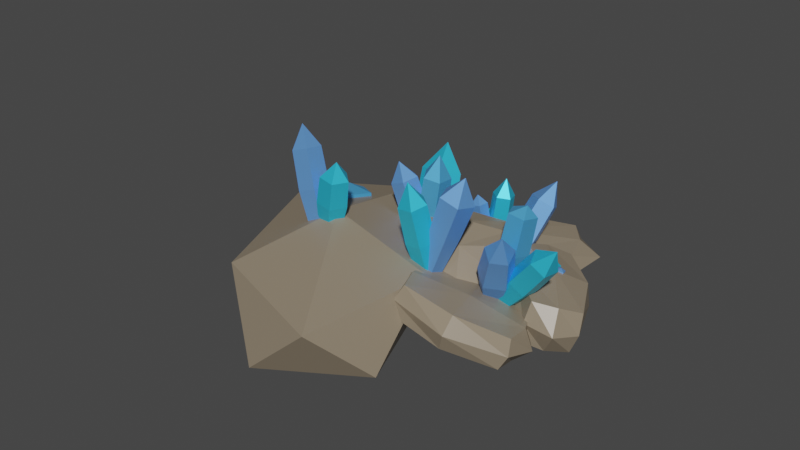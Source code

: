 # Source: CrystalRocks.blend  (saved by Blender 3.2.14; exported with 4.5.12 LTS)
import bpy
from mathutils import Matrix  # noqa: F401  (used for matrix-valued properties, if any)

bpy.ops.wm.read_factory_settings(use_empty=True)
scene = bpy.context.scene
scene.name = 'Scene'

# ---- collections
col_collection = bpy.data.collections.new('Collection'); scene.collection.children.link(col_collection)

# ---- materials (node trees are filled in below, after node groups)
mat_material = bpy.data.materials.new('Material')
mat_material.alpha_threshold = 0.0
mat_material.use_transparent_shadow = False
mat_material.line_color = (0.0, 0.0, 0.0, 1.0)
mat_crystal1 = bpy.data.materials.new('Crystal1')
mat_crystal1.use_transparent_shadow = False
mat_crystal3 = bpy.data.materials.new('Crystal3')
mat_crystal3.use_transparent_shadow = False
mat_crystal2 = bpy.data.materials.new('Crystal2')
mat_crystal2.use_transparent_shadow = False

# ---- material node trees
mat_material.use_nodes = True; mat_material.node_tree.nodes.clear()
_N = mat_material.node_tree.nodes; _L = mat_material.node_tree.links
n0 = _N.new('ShaderNodeOutputMaterial'); n0.name = 'Material Output'; n0.location = (300, 300)
n1 = _N.new('ShaderNodeBsdfPrincipled'); n1.name = 'Principled BSDF'; n1.location = (10, 300)
n1.distribution = 'GGX'
n1.subsurface_method = 'RANDOM_WALK_SKIN'
n1.inputs[0].default_value = (0.2812, 0.2269, 0.1599, 1.0)
n1.inputs[2].default_value = 0.4
n1.inputs[3].default_value = 1.45
n1.inputs[27].default_value = (0.0, 0.0, 0.0, 1.0)
n1.inputs[28].default_value = 1.0
_L.new(n1.outputs[0], n0.inputs[0])
n0.is_active_output = True
mat_crystal1.use_nodes = True; mat_crystal1.node_tree.nodes.clear()
_N = mat_crystal1.node_tree.nodes; _L = mat_crystal1.node_tree.links
n0 = _N.new('ShaderNodeBsdfPrincipled'); n0.name = 'Principled BSDF'; n0.location = (10, 300)
n0.distribution = 'GGX'
n0.subsurface_method = 'RANDOM_WALK_SKIN'
n0.inputs[0].default_value = (0.03205, 0.6749, 1.0, 1.0)
n0.inputs[1].default_value = 0.5
n0.inputs[3].default_value = 1.45
n0.inputs[13].default_value = 1.0
n0.inputs[27].default_value = (0.0, 0.0, 0.0, 1.0)
n0.inputs[28].default_value = 1.0
n1 = _N.new('ShaderNodeOutputMaterial'); n1.name = 'Material Output'; n1.location = (300, 300)
_L.new(n0.outputs[0], n1.inputs[0])
n1.is_active_output = True
mat_crystal3.use_nodes = True; mat_crystal3.node_tree.nodes.clear()
_N = mat_crystal3.node_tree.nodes; _L = mat_crystal3.node_tree.links
n0 = _N.new('ShaderNodeBsdfPrincipled'); n0.name = 'Principled BSDF'; n0.location = (10, 300)
n0.distribution = 'GGX'
n0.subsurface_method = 'RANDOM_WALK_SKIN'
n0.inputs[0].default_value = (0.1012, 0.5108, 1.0, 1.0)
n0.inputs[1].default_value = 0.5
n0.inputs[3].default_value = 1.45
n0.inputs[13].default_value = 1.0
n0.inputs[27].default_value = (0.0, 0.0, 0.0, 1.0)
n0.inputs[28].default_value = 1.0
n1 = _N.new('ShaderNodeOutputMaterial'); n1.name = 'Material Output'; n1.location = (300, 300)
_L.new(n0.outputs[0], n1.inputs[0])
n1.is_active_output = True
mat_crystal2.use_nodes = True; mat_crystal2.node_tree.nodes.clear()
_N = mat_crystal2.node_tree.nodes; _L = mat_crystal2.node_tree.links
n0 = _N.new('ShaderNodeBsdfPrincipled'); n0.name = 'Principled BSDF'; n0.location = (10, 300)
n0.distribution = 'GGX'
n0.subsurface_method = 'RANDOM_WALK_SKIN'
n0.inputs[0].default_value = (0.161, 0.4202, 1.0, 1.0)
n0.inputs[1].default_value = 0.5
n0.inputs[3].default_value = 1.45
n0.inputs[13].default_value = 1.0
n0.inputs[27].default_value = (0.0, 0.0, 0.0, 1.0)
n0.inputs[28].default_value = 1.0
n1 = _N.new('ShaderNodeOutputMaterial'); n1.name = 'Material Output'; n1.location = (300, 300)
_L.new(n0.outputs[0], n1.inputs[0])
n1.is_active_output = True

# ---- world
world_world = bpy.data.worlds.new('World'); scene.world = world_world
world_world.use_nodes = True; world_world.node_tree.nodes.clear()
_N = world_world.node_tree.nodes; _L = world_world.node_tree.links
n0 = _N.new('ShaderNodeOutputWorld'); n0.name = 'World Output'; n0.location = (300, 300)
n1 = _N.new('ShaderNodeBackground'); n1.name = 'Background'; n1.location = (10, 300)
n1.inputs[0].default_value = (0.05088, 0.05088, 0.05088, 1.0)
_L.new(n1.outputs[0], n0.inputs[0])
n0.is_active_output = True
world_world.color = (0.05088, 0.05088, 0.05088)
world_world.use_sun_shadow = False
world_world.sun_shadow_jitter_overblur = 0.0

# ---- meshes
me_icosphere = bpy.data.meshes.new('Icosphere')
me_icosphere.from_pydata([(0.0, 0.0, -0.6059), (0.7236, -0.5257, -0.4472), (-0.2764, -0.8506, -0.4472), (-0.8944, 0.0, -0.4472), (-0.2764, 0.8506, -0.4472), (0.7236, 0.5257, -0.4472), (0.2764, -0.8506, 0.4472), (-0.7236, -0.5257, 0.4472), (-0.7236, 0.5257, 0.4472), (0.2764, 0.8506, 0.4472), (0.8944, 0.0, 0.4472), (0.0, 0.0, 1.0)], [], [(0, 1, 2), (1, 0, 5), (0, 2, 3), (0, 3, 4), (0, 4, 5), (1, 5, 10), (2, 1, 6), (3, 2, 7), (4, 3, 8), (5, 4, 9), (1, 10, 6), (2, 6, 7), (3, 7, 8), (4, 8, 9), (5, 9, 10), (6, 10, 11), (7, 6, 11), (8, 7, 11), (9, 8, 11), (10, 9, 11)])
_uv = me_icosphere.uv_layers.new(name='UVMap')
_uv.uv.foreach_set('vector', [0.1818, 0.0, 0.2727, 0.1575, 0.09091, 0.1575, 0.2727, 0.1575, 0.3636, 0.0, 0.4545, 0.1575, 0.9091, 0.0, 1.0, 0.1575, 0.8182, 0.1575, 0.7273, 0.0, 0.8182, 0.1575, 0.6364, 0.1575, 0.5455, 0.0, 0.6364, 0.1575, 0.4545, 0.1575, 0.2727, 0.1575, 0.4545, 0.1575, 0.3636, 0.3149, 0.09091, 0.1575, 0.2727, 0.1575, 0.1818, 0.3149, 0.8182, 0.1575, 1.0, 0.1575, 0.9091, 0.3149, 0.6364, 0.1575, 0.8182, 0.1575, 0.7273, 0.3149, 0.4545, 0.1575, 0.6364, 0.1575, 0.5455, 0.3149, 0.2727, 0.1575, 0.3636, 0.3149, 0.1818, 0.3149, 0.09091, 0.1575, 0.1818, 0.3149, 0.0, 0.3149, 0.8182, 0.1575, 0.9091, 0.3149, 0.7273, 0.3149, 0.6364, 0.1575, 0.7273, 0.3149, 0.5455, 0.3149, 0.4545, 0.1575, 0.5455, 0.3149, 0.3636, 0.3149, 0.1818, 0.3149, 0.3636, 0.3149, 0.2727, 0.4724, 0.0, 0.3149, 0.1818, 0.3149, 0.09091, 0.4724, 0.7273, 0.3149, 0.9091, 0.3149, 0.8182, 0.4724, 0.5455, 0.3149, 0.7273, 0.3149, 0.6364, 0.4724, 0.3636, 0.3149, 0.5455, 0.3149, 0.4545, 0.4724])
me_icosphere.materials.append(mat_material)
me_icosphere.update()
me_cube_001 = bpy.data.meshes.new('Cube.001')
me_cube_001.from_pydata([(-0.7436, -0.7436, -0.7436), (-0.7436, -0.7436, 0.7436), (-0.7436, 0.7436, -0.7436), (-0.7436, 0.7436, 0.7436), (0.7436, -0.7436, -0.7436), (0.7436, -0.7436, 0.7436), (0.7436, 0.7436, -0.7436), (0.7436, 0.7436, 0.7436), (-0.8044, 0.0, -0.8044), (-0.8044, -0.8044, 2.331e-08), (-0.8044, 0.0, 0.8044), (-0.8044, 0.8044, 2.331e-08), (0.0, 1.06, -0.8044), (0.0, 1.06, 0.8044), (0.8044, 0.8044, 2.331e-08), (0.8044, 0.0, -0.8044), (0.8044, 0.0, 0.8044), (0.8044, -0.8044, 2.331e-08), (0.0, -1.06, -0.8044), (0.0, -1.06, 0.8044), (0.0, 0.0, 1.0), (0.0, 0.0, -1.0), (0.0, -1.318, 0.0), (1.0, 0.0, 0.0), (0.0, 1.318, 0.0), (-1.0, 0.0, 0.0)], [], [(25, 10, 3, 11), (24, 13, 7, 14), (23, 16, 5, 17), (22, 19, 1, 9), (21, 15, 4, 18), (20, 10, 1, 19), (16, 20, 19, 5), (7, 13, 20, 16), (13, 3, 10, 20), (8, 21, 18, 0), (2, 12, 21, 8), (12, 6, 15, 21), (18, 22, 9, 0), (4, 17, 22, 18), (17, 5, 19, 22), (15, 23, 17, 4), (6, 14, 23, 15), (14, 7, 16, 23), (12, 24, 14, 6), (2, 11, 24, 12), (11, 3, 13, 24), (8, 25, 11, 2), (0, 9, 25, 8), (9, 1, 10, 25)])
_uv = me_cube_001.uv_layers.new(name='UVMap')
_uv.uv.foreach_set('vector', [0.5, 0.125, 0.625, 0.125, 0.625, 0.25, 0.5, 0.25, 0.5, 0.375, 0.625, 0.375, 0.625, 0.5, 0.5, 0.5, 0.5, 0.625, 0.625, 0.625, 0.625, 0.75, 0.5, 0.75, 0.5, 0.875, 0.625, 0.875, 0.625, 1.0, 0.5, 1.0, 0.25, 0.625, 0.375, 0.625, 0.375, 0.75, 0.25, 0.75, 0.75, 0.625, 0.875, 0.625, 0.875, 0.75, 0.75, 0.75, 0.625, 0.625, 0.75, 0.625, 0.75, 0.75, 0.625, 0.75, 0.625, 0.5, 0.75, 0.5, 0.75, 0.625, 0.625, 0.625, 0.75, 0.5, 0.875, 0.5, 0.875, 0.625, 0.75, 0.625, 0.125, 0.625, 0.25, 0.625, 0.25, 0.75, 0.125, 0.75, 0.125, 0.5, 0.25, 0.5, 0.25, 0.625, 0.125, 0.625, 0.25, 0.5, 0.375, 0.5, 0.375, 0.625, 0.25, 0.625, 0.375, 0.875, 0.5, 0.875, 0.5, 1.0, 0.375, 1.0, 0.375, 0.75, 0.5, 0.75, 0.5, 0.875, 0.375, 0.875, 0.5, 0.75, 0.625, 0.75, 0.625, 0.875, 0.5, 0.875, 0.375, 0.625, 0.5, 0.625, 0.5, 0.75, 0.375, 0.75, 0.375, 0.5, 0.5, 0.5, 0.5, 0.625, 0.375, 0.625, 0.5, 0.5, 0.625, 0.5, 0.625, 0.625, 0.5, 0.625, 0.375, 0.375, 0.5, 0.375, 0.5, 0.5, 0.375, 0.5, 0.375, 0.25, 0.5, 0.25, 0.5, 0.375, 0.375, 0.375, 0.5, 0.25, 0.625, 0.25, 0.625, 0.375, 0.5, 0.375, 0.375, 0.125, 0.5, 0.125, 0.5, 0.25, 0.375, 0.25, 0.375, 0.0, 0.5, 0.0, 0.5, 0.125, 0.375, 0.125, 0.5, 0.0, 0.625, 0.0, 0.625, 0.125, 0.5, 0.125])
me_cube_001.materials.append(mat_material)
me_cube_001.update()
me_cube_002 = bpy.data.meshes.new('Cube.002')
me_cube_002.from_pydata([(-0.7436, -0.7436, -0.7436), (-0.6214, -0.6214, 0.7527), (-0.7436, 0.7436, -0.7436), (-0.6214, 0.6214, 0.7527), (0.7436, -0.7436, -0.7436), (0.6214, -0.6214, 0.7527), (0.7436, 0.7436, -0.7436), (0.6214, 0.6214, 0.7527), (-0.8044, 0.0, -0.8044), (-0.8044, -0.8044, 2.331e-08), (-0.6722, 0.0, 0.8036), (-0.8044, 0.8044, 2.331e-08), (0.0, 1.06, -0.8044), (-1.335e-08, 0.8859, 0.8036), (0.8044, 0.8044, 2.331e-08), (0.8044, 0.0, -0.8044), (0.6722, 0.0, 0.8036), (0.8044, -0.8044, 2.331e-08), (0.0, -1.06, -0.8044), (1.825e-08, -0.8859, 0.8036), (2.449e-09, 0.0, 0.967), (0.0, 0.0, -1.0), (0.0, -1.318, 0.0), (1.0, 0.0, 0.0), (0.0, 1.318, 0.0), (-1.0, 0.0, 0.0)], [], [(25, 10, 3, 11), (24, 13, 7, 14), (23, 16, 5, 17), (22, 19, 1, 9), (21, 15, 4, 18), (20, 10, 1, 19), (16, 20, 19, 5), (7, 13, 20, 16), (13, 3, 10, 20), (8, 21, 18, 0), (2, 12, 21, 8), (12, 6, 15, 21), (18, 22, 9, 0), (4, 17, 22, 18), (17, 5, 19, 22), (15, 23, 17, 4), (6, 14, 23, 15), (14, 7, 16, 23), (12, 24, 14, 6), (2, 11, 24, 12), (11, 3, 13, 24), (8, 25, 11, 2), (0, 9, 25, 8), (9, 1, 10, 25)])
_uv = me_cube_002.uv_layers.new(name='UVMap')
_uv.uv.foreach_set('vector', [0.5, 0.125, 0.625, 0.125, 0.625, 0.25, 0.5, 0.25, 0.5, 0.375, 0.625, 0.375, 0.625, 0.5, 0.5, 0.5, 0.5, 0.625, 0.625, 0.625, 0.625, 0.75, 0.5, 0.75, 0.5, 0.875, 0.625, 0.875, 0.625, 1.0, 0.5, 1.0, 0.25, 0.625, 0.375, 0.625, 0.375, 0.75, 0.25, 0.75, 0.75, 0.625, 0.875, 0.625, 0.875, 0.75, 0.75, 0.75, 0.625, 0.625, 0.75, 0.625, 0.75, 0.75, 0.625, 0.75, 0.625, 0.5, 0.75, 0.5, 0.75, 0.625, 0.625, 0.625, 0.75, 0.5, 0.875, 0.5, 0.875, 0.625, 0.75, 0.625, 0.125, 0.625, 0.25, 0.625, 0.25, 0.75, 0.125, 0.75, 0.125, 0.5, 0.25, 0.5, 0.25, 0.625, 0.125, 0.625, 0.25, 0.5, 0.375, 0.5, 0.375, 0.625, 0.25, 0.625, 0.375, 0.875, 0.5, 0.875, 0.5, 1.0, 0.375, 1.0, 0.375, 0.75, 0.5, 0.75, 0.5, 0.875, 0.375, 0.875, 0.5, 0.75, 0.625, 0.75, 0.625, 0.875, 0.5, 0.875, 0.375, 0.625, 0.5, 0.625, 0.5, 0.75, 0.375, 0.75, 0.375, 0.5, 0.5, 0.5, 0.5, 0.625, 0.375, 0.625, 0.5, 0.5, 0.625, 0.5, 0.625, 0.625, 0.5, 0.625, 0.375, 0.375, 0.5, 0.375, 0.5, 0.5, 0.375, 0.5, 0.375, 0.25, 0.5, 0.25, 0.5, 0.375, 0.375, 0.375, 0.5, 0.25, 0.625, 0.25, 0.625, 0.375, 0.5, 0.375, 0.375, 0.125, 0.5, 0.125, 0.5, 0.25, 0.375, 0.25, 0.375, 0.0, 0.5, 0.0, 0.5, 0.125, 0.375, 0.125, 0.5, 0.0, 0.625, 0.0, 0.625, 0.125, 0.5, 0.125])
me_cube_002.materials.append(mat_material)
me_cube_002.update()
me_cube_003 = bpy.data.meshes.new('Cube.003')
me_cube_003.from_pydata([(-0.7436, -0.7436, -0.7436), (-0.7436, -0.7436, 0.7436), (-0.7436, 0.7436, -0.7436), (-0.7436, 0.7436, 0.7436), (0.7436, -0.7436, -0.7436), (0.7436, -0.7436, 0.7436), (0.7436, 0.7436, -0.7436), (0.7436, 0.7436, 0.7436), (-0.8044, 0.0, -0.8044), (-0.8044, -0.8044, 2.331e-08), (-0.8044, 0.0, 0.8044), (-0.8044, 0.8044, 2.331e-08), (0.0, 1.06, -0.8044), (0.0, 1.06, 0.8044), (0.8044, 0.8044, 2.331e-08), (0.8044, 0.0, -0.8044), (0.8044, 0.0, 0.8044), (0.8044, -0.8044, 2.331e-08), (0.0, -1.06, -0.8044), (0.0, -1.06, 0.8044), (0.0, 0.0, 1.0), (0.0, 0.0, -1.0), (0.0, -1.318, 0.0), (1.0, 0.0, 0.0), (0.0, 1.318, 0.0), (-1.0, 0.0, 0.0)], [], [(25, 10, 3, 11), (24, 13, 7, 14), (23, 16, 5, 17), (22, 19, 1, 9), (21, 15, 4, 18), (20, 10, 1, 19), (16, 20, 19, 5), (7, 13, 20, 16), (13, 3, 10, 20), (8, 21, 18, 0), (2, 12, 21, 8), (12, 6, 15, 21), (18, 22, 9, 0), (4, 17, 22, 18), (17, 5, 19, 22), (15, 23, 17, 4), (6, 14, 23, 15), (14, 7, 16, 23), (12, 24, 14, 6), (2, 11, 24, 12), (11, 3, 13, 24), (8, 25, 11, 2), (0, 9, 25, 8), (9, 1, 10, 25)])
_uv = me_cube_003.uv_layers.new(name='UVMap')
_uv.uv.foreach_set('vector', [0.5, 0.125, 0.625, 0.125, 0.625, 0.25, 0.5, 0.25, 0.5, 0.375, 0.625, 0.375, 0.625, 0.5, 0.5, 0.5, 0.5, 0.625, 0.625, 0.625, 0.625, 0.75, 0.5, 0.75, 0.5, 0.875, 0.625, 0.875, 0.625, 1.0, 0.5, 1.0, 0.25, 0.625, 0.375, 0.625, 0.375, 0.75, 0.25, 0.75, 0.75, 0.625, 0.875, 0.625, 0.875, 0.75, 0.75, 0.75, 0.625, 0.625, 0.75, 0.625, 0.75, 0.75, 0.625, 0.75, 0.625, 0.5, 0.75, 0.5, 0.75, 0.625, 0.625, 0.625, 0.75, 0.5, 0.875, 0.5, 0.875, 0.625, 0.75, 0.625, 0.125, 0.625, 0.25, 0.625, 0.25, 0.75, 0.125, 0.75, 0.125, 0.5, 0.25, 0.5, 0.25, 0.625, 0.125, 0.625, 0.25, 0.5, 0.375, 0.5, 0.375, 0.625, 0.25, 0.625, 0.375, 0.875, 0.5, 0.875, 0.5, 1.0, 0.375, 1.0, 0.375, 0.75, 0.5, 0.75, 0.5, 0.875, 0.375, 0.875, 0.5, 0.75, 0.625, 0.75, 0.625, 0.875, 0.5, 0.875, 0.375, 0.625, 0.5, 0.625, 0.5, 0.75, 0.375, 0.75, 0.375, 0.5, 0.5, 0.5, 0.5, 0.625, 0.375, 0.625, 0.5, 0.5, 0.625, 0.5, 0.625, 0.625, 0.5, 0.625, 0.375, 0.375, 0.5, 0.375, 0.5, 0.5, 0.375, 0.5, 0.375, 0.25, 0.5, 0.25, 0.5, 0.375, 0.375, 0.375, 0.5, 0.25, 0.625, 0.25, 0.625, 0.375, 0.5, 0.375, 0.375, 0.125, 0.5, 0.125, 0.5, 0.25, 0.375, 0.25, 0.375, 0.0, 0.5, 0.0, 0.5, 0.125, 0.375, 0.125, 0.5, 0.0, 0.625, 0.0, 0.625, 0.125, 0.5, 0.125])
me_cube_003.materials.append(mat_material)
me_cube_003.update()
me_cube_005 = bpy.data.meshes.new('Cube.005')
me_cube_005.from_pydata([(-0.7436, -0.7436, -0.7436), (-0.7436, -0.7436, 0.7436), (-0.7436, 0.7436, -0.7436), (-0.7436, 0.7436, 0.7436), (0.7436, -0.7436, -0.7436), (0.7436, -0.7436, 0.7436), (0.7436, 0.7436, -0.7436), (0.7436, 0.7436, 0.7436), (-0.8044, 0.0, -0.8044), (-0.8044, -0.8044, 2.331e-08), (-0.8044, 0.0, 0.8044), (-0.8044, 0.8044, 2.331e-08), (0.0, 1.06, -0.8044), (0.0, 1.06, 0.8044), (0.8044, 0.8044, 2.331e-08), (0.8044, 0.0, -0.8044), (0.8044, 0.0, 0.8044), (0.8044, -0.8044, 2.331e-08), (0.0, -1.06, -0.8044), (0.0, -1.06, 0.8044), (0.0, 0.0, 1.0), (0.0, 0.0, -1.0), (0.0, -1.318, 0.0), (1.0, 0.0, 0.0), (0.0, 1.318, 0.0), (-1.0, 0.0, 0.0)], [], [(25, 10, 3, 11), (24, 13, 7, 14), (23, 16, 5, 17), (22, 19, 1, 9), (21, 15, 4, 18), (20, 10, 1, 19), (16, 20, 19, 5), (7, 13, 20, 16), (13, 3, 10, 20), (8, 21, 18, 0), (2, 12, 21, 8), (12, 6, 15, 21), (18, 22, 9, 0), (4, 17, 22, 18), (17, 5, 19, 22), (15, 23, 17, 4), (6, 14, 23, 15), (14, 7, 16, 23), (12, 24, 14, 6), (2, 11, 24, 12), (11, 3, 13, 24), (8, 25, 11, 2), (0, 9, 25, 8), (9, 1, 10, 25)])
_uv = me_cube_005.uv_layers.new(name='UVMap')
_uv.uv.foreach_set('vector', [0.5, 0.125, 0.625, 0.125, 0.625, 0.25, 0.5, 0.25, 0.5, 0.375, 0.625, 0.375, 0.625, 0.5, 0.5, 0.5, 0.5, 0.625, 0.625, 0.625, 0.625, 0.75, 0.5, 0.75, 0.5, 0.875, 0.625, 0.875, 0.625, 1.0, 0.5, 1.0, 0.25, 0.625, 0.375, 0.625, 0.375, 0.75, 0.25, 0.75, 0.75, 0.625, 0.875, 0.625, 0.875, 0.75, 0.75, 0.75, 0.625, 0.625, 0.75, 0.625, 0.75, 0.75, 0.625, 0.75, 0.625, 0.5, 0.75, 0.5, 0.75, 0.625, 0.625, 0.625, 0.75, 0.5, 0.875, 0.5, 0.875, 0.625, 0.75, 0.625, 0.125, 0.625, 0.25, 0.625, 0.25, 0.75, 0.125, 0.75, 0.125, 0.5, 0.25, 0.5, 0.25, 0.625, 0.125, 0.625, 0.25, 0.5, 0.375, 0.5, 0.375, 0.625, 0.25, 0.625, 0.375, 0.875, 0.5, 0.875, 0.5, 1.0, 0.375, 1.0, 0.375, 0.75, 0.5, 0.75, 0.5, 0.875, 0.375, 0.875, 0.5, 0.75, 0.625, 0.75, 0.625, 0.875, 0.5, 0.875, 0.375, 0.625, 0.5, 0.625, 0.5, 0.75, 0.375, 0.75, 0.375, 0.5, 0.5, 0.5, 0.5, 0.625, 0.375, 0.625, 0.5, 0.5, 0.625, 0.5, 0.625, 0.625, 0.5, 0.625, 0.375, 0.375, 0.5, 0.375, 0.5, 0.5, 0.375, 0.5, 0.375, 0.25, 0.5, 0.25, 0.5, 0.375, 0.375, 0.375, 0.5, 0.25, 0.625, 0.25, 0.625, 0.375, 0.5, 0.375, 0.375, 0.125, 0.5, 0.125, 0.5, 0.25, 0.375, 0.25, 0.375, 0.0, 0.5, 0.0, 0.5, 0.125, 0.375, 0.125, 0.5, 0.0, 0.625, 0.0, 0.625, 0.125, 0.5, 0.125])
me_cube_005.materials.append(mat_material)
me_cube_005.update()
me_cylinder = bpy.data.meshes.new('Cylinder')
me_cylinder.from_pydata([(0.0, 0.7746, -1.0), (-2.384e-08, 1.192e-08, 1.0), (0.7367, 0.2394, -1.0), (0.4553, -0.6267, -1.0), (-0.4553, -0.6267, -1.0), (-0.7367, 0.2394, -1.0), (0.0, 1.0, 0.5424), (0.9511, 0.309, 0.5424), (0.5878, -0.809, 0.5424), (-0.5878, -0.809, 0.5424), (-0.9511, 0.309, 0.5424), (1.012, 0.3288, -0.2288), (0.6254, -0.8608, -0.2288), (-0.6254, -0.8608, -0.2288), (-1.012, 0.3288, -0.2288), (0.0, 1.064, -0.2288)], [], [(6, 1, 7), (7, 1, 8), (8, 1, 9), (9, 1, 10), (10, 1, 6), (0, 2, 3, 4, 5), (14, 10, 6, 15), (13, 9, 10, 14), (12, 8, 9, 13), (11, 7, 8, 12), (15, 6, 7, 11), (0, 15, 11, 2), (2, 11, 12, 3), (3, 12, 13, 4), (4, 13, 14, 5), (5, 14, 15, 0)])
_uv = me_cylinder.uv_layers.new(name='UVMap')
_uv.uv.foreach_set('vector', [1.0, 0.75, 0.8, 1.0, 0.8, 0.75, 0.8, 0.75, 0.6, 1.0, 0.6, 0.75, 0.6, 0.75, 0.4, 1.0, 0.4, 0.75, 0.4, 0.75, 0.2, 1.0, 0.2, 0.75, 0.2, 0.75, 2.98e-08, 1.0, 2.98e-08, 0.75, 0.75, 0.49, 0.9783, 0.3242, 0.8911, 0.05584, 0.6089, 0.05584, 0.5217, 0.3242, 0.2, 0.625, 0.2, 0.75, 2.98e-08, 0.75, 2.98e-08, 0.625, 0.4, 0.625, 0.4, 0.75, 0.2, 0.75, 0.2, 0.625, 0.6, 0.625, 0.6, 0.75, 0.4, 0.75, 0.4, 0.625, 0.8, 0.625, 0.8, 0.75, 0.6, 0.75, 0.6, 0.625, 1.0, 0.625, 1.0, 0.75, 0.8, 0.75, 0.8, 0.625, 1.0, 0.5, 1.0, 0.625, 0.8, 0.625, 0.8, 0.5, 0.8, 0.5, 0.8, 0.625, 0.6, 0.625, 0.6, 0.5, 0.6, 0.5, 0.6, 0.625, 0.4, 0.625, 0.4, 0.5, 0.4, 0.5, 0.4, 0.625, 0.2, 0.625, 0.2, 0.5, 0.2, 0.5, 0.2, 0.625, 2.98e-08, 0.625, 2.98e-08, 0.5])
me_cylinder.materials.append(mat_crystal1)
me_cylinder.update()
me_cylinder_001 = bpy.data.meshes.new('Cylinder.001')
me_cylinder_001.from_pydata([(0.0, 0.7746, -1.0), (-2.384e-08, 1.192e-08, 1.0), (0.7367, 0.2394, -1.0), (0.4553, -0.6267, -1.0), (-0.4553, -0.6267, -1.0), (-0.7367, 0.2394, -1.0), (0.0, 1.0, 0.5424), (0.9511, 0.309, 0.5424), (0.5878, -0.809, 0.5424), (-0.5878, -0.809, 0.5424), (-0.9511, 0.309, 0.5424), (1.012, 0.3288, -0.2288), (0.6254, -0.8608, -0.2288), (-0.6254, -0.8608, -0.2288), (-1.012, 0.3288, -0.2288), (0.0, 1.064, -0.2288)], [], [(6, 1, 7), (7, 1, 8), (8, 1, 9), (9, 1, 10), (10, 1, 6), (0, 2, 3, 4, 5), (14, 10, 6, 15), (13, 9, 10, 14), (12, 8, 9, 13), (11, 7, 8, 12), (15, 6, 7, 11), (0, 15, 11, 2), (2, 11, 12, 3), (3, 12, 13, 4), (4, 13, 14, 5), (5, 14, 15, 0)])
_uv = me_cylinder_001.uv_layers.new(name='UVMap')
_uv.uv.foreach_set('vector', [1.0, 0.75, 0.8, 1.0, 0.8, 0.75, 0.8, 0.75, 0.6, 1.0, 0.6, 0.75, 0.6, 0.75, 0.4, 1.0, 0.4, 0.75, 0.4, 0.75, 0.2, 1.0, 0.2, 0.75, 0.2, 0.75, 2.98e-08, 1.0, 2.98e-08, 0.75, 0.75, 0.49, 0.9783, 0.3242, 0.8911, 0.05584, 0.6089, 0.05584, 0.5217, 0.3242, 0.2, 0.625, 0.2, 0.75, 2.98e-08, 0.75, 2.98e-08, 0.625, 0.4, 0.625, 0.4, 0.75, 0.2, 0.75, 0.2, 0.625, 0.6, 0.625, 0.6, 0.75, 0.4, 0.75, 0.4, 0.625, 0.8, 0.625, 0.8, 0.75, 0.6, 0.75, 0.6, 0.625, 1.0, 0.625, 1.0, 0.75, 0.8, 0.75, 0.8, 0.625, 1.0, 0.5, 1.0, 0.625, 0.8, 0.625, 0.8, 0.5, 0.8, 0.5, 0.8, 0.625, 0.6, 0.625, 0.6, 0.5, 0.6, 0.5, 0.6, 0.625, 0.4, 0.625, 0.4, 0.5, 0.4, 0.5, 0.4, 0.625, 0.2, 0.625, 0.2, 0.5, 0.2, 0.5, 0.2, 0.625, 2.98e-08, 0.625, 2.98e-08, 0.5])
me_cylinder_001.materials.append(mat_crystal3)
me_cylinder_001.update()
me_cylinder_002 = bpy.data.meshes.new('Cylinder.002')
me_cylinder_002.from_pydata([(0.0, 0.7746, -1.0), (-2.384e-08, 1.192e-08, 1.0), (0.7367, 0.2394, -1.0), (0.4553, -0.6267, -1.0), (-0.4553, -0.6267, -1.0), (-0.7367, 0.2394, -1.0), (0.0, 1.0, 0.5424), (0.9511, 0.309, 0.5424), (0.5878, -0.809, 0.5424), (-0.5878, -0.809, 0.5424), (-0.9511, 0.309, 0.5424), (1.012, 0.3288, -0.2288), (0.6254, -0.8608, -0.2288), (-0.6254, -0.8608, -0.2288), (-1.012, 0.3288, -0.2288), (0.0, 1.064, -0.2288)], [], [(6, 1, 7), (7, 1, 8), (8, 1, 9), (9, 1, 10), (10, 1, 6), (0, 2, 3, 4, 5), (14, 10, 6, 15), (13, 9, 10, 14), (12, 8, 9, 13), (11, 7, 8, 12), (15, 6, 7, 11), (0, 15, 11, 2), (2, 11, 12, 3), (3, 12, 13, 4), (4, 13, 14, 5), (5, 14, 15, 0)])
_uv = me_cylinder_002.uv_layers.new(name='UVMap')
_uv.uv.foreach_set('vector', [1.0, 0.75, 0.8, 1.0, 0.8, 0.75, 0.8, 0.75, 0.6, 1.0, 0.6, 0.75, 0.6, 0.75, 0.4, 1.0, 0.4, 0.75, 0.4, 0.75, 0.2, 1.0, 0.2, 0.75, 0.2, 0.75, 2.98e-08, 1.0, 2.98e-08, 0.75, 0.75, 0.49, 0.9783, 0.3242, 0.8911, 0.05584, 0.6089, 0.05584, 0.5217, 0.3242, 0.2, 0.625, 0.2, 0.75, 2.98e-08, 0.75, 2.98e-08, 0.625, 0.4, 0.625, 0.4, 0.75, 0.2, 0.75, 0.2, 0.625, 0.6, 0.625, 0.6, 0.75, 0.4, 0.75, 0.4, 0.625, 0.8, 0.625, 0.8, 0.75, 0.6, 0.75, 0.6, 0.625, 1.0, 0.625, 1.0, 0.75, 0.8, 0.75, 0.8, 0.625, 1.0, 0.5, 1.0, 0.625, 0.8, 0.625, 0.8, 0.5, 0.8, 0.5, 0.8, 0.625, 0.6, 0.625, 0.6, 0.5, 0.6, 0.5, 0.6, 0.625, 0.4, 0.625, 0.4, 0.5, 0.4, 0.5, 0.4, 0.625, 0.2, 0.625, 0.2, 0.5, 0.2, 0.5, 0.2, 0.625, 2.98e-08, 0.625, 2.98e-08, 0.5])
me_cylinder_002.materials.append(mat_crystal2)
me_cylinder_002.update()
me_cylinder_003 = bpy.data.meshes.new('Cylinder.003')
me_cylinder_003.from_pydata([(0.0, 0.7746, -1.0), (-2.384e-08, 1.192e-08, 1.0), (0.7367, 0.2394, -1.0), (0.4553, -0.6267, -1.0), (-0.4553, -0.6267, -1.0), (-0.7367, 0.2394, -1.0), (0.0, 1.0, 0.5424), (0.9511, 0.309, 0.5424), (0.5878, -0.809, 0.5424), (-0.5878, -0.809, 0.5424), (-0.9511, 0.309, 0.5424), (1.012, 0.3288, -0.2288), (0.6254, -0.8608, -0.2288), (-0.6254, -0.8608, -0.2288), (-1.012, 0.3288, -0.2288), (0.0, 1.064, -0.2288)], [], [(6, 1, 7), (7, 1, 8), (8, 1, 9), (9, 1, 10), (10, 1, 6), (0, 2, 3, 4, 5), (14, 10, 6, 15), (13, 9, 10, 14), (12, 8, 9, 13), (11, 7, 8, 12), (15, 6, 7, 11), (0, 15, 11, 2), (2, 11, 12, 3), (3, 12, 13, 4), (4, 13, 14, 5), (5, 14, 15, 0)])
_uv = me_cylinder_003.uv_layers.new(name='UVMap')
_uv.uv.foreach_set('vector', [1.0, 0.75, 0.8, 1.0, 0.8, 0.75, 0.8, 0.75, 0.6, 1.0, 0.6, 0.75, 0.6, 0.75, 0.4, 1.0, 0.4, 0.75, 0.4, 0.75, 0.2, 1.0, 0.2, 0.75, 0.2, 0.75, 2.98e-08, 1.0, 2.98e-08, 0.75, 0.75, 0.49, 0.9783, 0.3242, 0.8911, 0.05584, 0.6089, 0.05584, 0.5217, 0.3242, 0.2, 0.625, 0.2, 0.75, 2.98e-08, 0.75, 2.98e-08, 0.625, 0.4, 0.625, 0.4, 0.75, 0.2, 0.75, 0.2, 0.625, 0.6, 0.625, 0.6, 0.75, 0.4, 0.75, 0.4, 0.625, 0.8, 0.625, 0.8, 0.75, 0.6, 0.75, 0.6, 0.625, 1.0, 0.625, 1.0, 0.75, 0.8, 0.75, 0.8, 0.625, 1.0, 0.5, 1.0, 0.625, 0.8, 0.625, 0.8, 0.5, 0.8, 0.5, 0.8, 0.625, 0.6, 0.625, 0.6, 0.5, 0.6, 0.5, 0.6, 0.625, 0.4, 0.625, 0.4, 0.5, 0.4, 0.5, 0.4, 0.625, 0.2, 0.625, 0.2, 0.5, 0.2, 0.5, 0.2, 0.625, 2.98e-08, 0.625, 2.98e-08, 0.5])
me_cylinder_003.materials.append(mat_crystal1)
me_cylinder_003.update()
me_cylinder_004 = bpy.data.meshes.new('Cylinder.004')
me_cylinder_004.from_pydata([(0.0, 0.7746, -1.0), (-2.384e-08, 1.192e-08, 1.0), (0.7367, 0.2394, -1.0), (0.4553, -0.6267, -1.0), (-0.4553, -0.6267, -1.0), (-0.7367, 0.2394, -1.0), (1.056e-07, 1.213, 0.5424), (1.154, 0.3748, 0.5424), (0.7129, -0.9813, 0.5424), (-0.7129, -0.9813, 0.5424), (-1.154, 0.3748, 0.5424), (1.012, 0.3288, -0.2288), (0.6254, -0.8608, -0.2288), (-0.6254, -0.8608, -0.2288), (-1.012, 0.3288, -0.2288), (0.0, 1.064, -0.2288)], [], [(6, 1, 7), (7, 1, 8), (8, 1, 9), (9, 1, 10), (10, 1, 6), (0, 2, 3, 4, 5), (14, 10, 6, 15), (13, 9, 10, 14), (12, 8, 9, 13), (11, 7, 8, 12), (15, 6, 7, 11), (0, 15, 11, 2), (2, 11, 12, 3), (3, 12, 13, 4), (4, 13, 14, 5), (5, 14, 15, 0)])
_uv = me_cylinder_004.uv_layers.new(name='UVMap')
_uv.uv.foreach_set('vector', [1.0, 0.75, 0.8, 1.0, 0.8, 0.75, 0.8, 0.75, 0.6, 1.0, 0.6, 0.75, 0.6, 0.75, 0.4, 1.0, 0.4, 0.75, 0.4, 0.75, 0.2, 1.0, 0.2, 0.75, 0.2, 0.75, 2.98e-08, 1.0, 2.98e-08, 0.75, 0.75, 0.49, 0.9783, 0.3242, 0.8911, 0.05584, 0.6089, 0.05584, 0.5217, 0.3242, 0.2, 0.625, 0.2, 0.75, 2.98e-08, 0.75, 2.98e-08, 0.625, 0.4, 0.625, 0.4, 0.75, 0.2, 0.75, 0.2, 0.625, 0.6, 0.625, 0.6, 0.75, 0.4, 0.75, 0.4, 0.625, 0.8, 0.625, 0.8, 0.75, 0.6, 0.75, 0.6, 0.625, 1.0, 0.625, 1.0, 0.75, 0.8, 0.75, 0.8, 0.625, 1.0, 0.5, 1.0, 0.625, 0.8, 0.625, 0.8, 0.5, 0.8, 0.5, 0.8, 0.625, 0.6, 0.625, 0.6, 0.5, 0.6, 0.5, 0.6, 0.625, 0.4, 0.625, 0.4, 0.5, 0.4, 0.5, 0.4, 0.625, 0.2, 0.625, 0.2, 0.5, 0.2, 0.5, 0.2, 0.625, 2.98e-08, 0.625, 2.98e-08, 0.5])
me_cylinder_004.materials.append(mat_crystal2)
me_cylinder_004.update()
me_cylinder_005 = bpy.data.meshes.new('Cylinder.005')
me_cylinder_005.from_pydata([(0.0, 0.7746, -1.0), (-2.384e-08, 1.192e-08, 1.0), (0.7367, 0.2394, -1.0), (0.4553, -0.6267, -1.0), (-0.4553, -0.6267, -1.0), (-0.7367, 0.2394, -1.0), (0.0, 1.0, 0.5424), (0.9511, 0.309, 0.5424), (0.5878, -0.809, 0.5424), (-0.5878, -0.809, 0.5424), (-0.9511, 0.309, 0.5424), (1.176, 0.3821, -0.2288), (0.7268, -1.0, -0.2288), (-0.7268, -1.0, -0.2288), (-1.176, 0.3821, -0.2288), (4.66e-08, 1.237, -0.2288)], [], [(6, 1, 7), (7, 1, 8), (8, 1, 9), (9, 1, 10), (10, 1, 6), (0, 2, 3, 4, 5), (14, 10, 6, 15), (13, 9, 10, 14), (12, 8, 9, 13), (11, 7, 8, 12), (15, 6, 7, 11), (0, 15, 11, 2), (2, 11, 12, 3), (3, 12, 13, 4), (4, 13, 14, 5), (5, 14, 15, 0)])
_uv = me_cylinder_005.uv_layers.new(name='UVMap')
_uv.uv.foreach_set('vector', [1.0, 0.75, 0.8, 1.0, 0.8, 0.75, 0.8, 0.75, 0.6, 1.0, 0.6, 0.75, 0.6, 0.75, 0.4, 1.0, 0.4, 0.75, 0.4, 0.75, 0.2, 1.0, 0.2, 0.75, 0.2, 0.75, 2.98e-08, 1.0, 2.98e-08, 0.75, 0.75, 0.49, 0.9783, 0.3242, 0.8911, 0.05584, 0.6089, 0.05584, 0.5217, 0.3242, 0.2, 0.625, 0.2, 0.75, 2.98e-08, 0.75, 2.98e-08, 0.625, 0.4, 0.625, 0.4, 0.75, 0.2, 0.75, 0.2, 0.625, 0.6, 0.625, 0.6, 0.75, 0.4, 0.75, 0.4, 0.625, 0.8, 0.625, 0.8, 0.75, 0.6, 0.75, 0.6, 0.625, 1.0, 0.625, 1.0, 0.75, 0.8, 0.75, 0.8, 0.625, 1.0, 0.5, 1.0, 0.625, 0.8, 0.625, 0.8, 0.5, 0.8, 0.5, 0.8, 0.625, 0.6, 0.625, 0.6, 0.5, 0.6, 0.5, 0.6, 0.625, 0.4, 0.625, 0.4, 0.5, 0.4, 0.5, 0.4, 0.625, 0.2, 0.625, 0.2, 0.5, 0.2, 0.5, 0.2, 0.625, 2.98e-08, 0.625, 2.98e-08, 0.5])
me_cylinder_005.materials.append(mat_crystal2)
me_cylinder_005.update()
me_cylinder_006 = bpy.data.meshes.new('Cylinder.006')
me_cylinder_006.from_pydata([(0.0, 0.7746, -1.0), (-0.04709, 0.1727, 0.711), (0.7367, 0.2394, -1.0), (0.4553, -0.6267, -1.0), (-0.4553, -0.6267, -1.0), (-0.7367, 0.2394, -1.0), (0.0, 1.0, 0.5424), (0.9511, 0.309, 0.5424), (0.5878, -0.809, 0.5424), (-0.5878, -0.809, 0.5424), (-0.9511, 0.309, 0.5424), (1.012, 0.3288, -0.2288), (0.6254, -0.8608, -0.2288), (-0.6254, -0.8608, -0.2288), (-1.012, 0.3288, -0.2288), (0.0, 1.064, -0.2288)], [], [(6, 1, 7), (7, 1, 8), (8, 1, 9), (9, 1, 10), (10, 1, 6), (0, 2, 3, 4, 5), (14, 10, 6, 15), (13, 9, 10, 14), (12, 8, 9, 13), (11, 7, 8, 12), (15, 6, 7, 11), (0, 15, 11, 2), (2, 11, 12, 3), (3, 12, 13, 4), (4, 13, 14, 5), (5, 14, 15, 0)])
_uv = me_cylinder_006.uv_layers.new(name='UVMap')
_uv.uv.foreach_set('vector', [1.0, 0.75, 0.8, 1.0, 0.8, 0.75, 0.8, 0.75, 0.6, 1.0, 0.6, 0.75, 0.6, 0.75, 0.4, 1.0, 0.4, 0.75, 0.4, 0.75, 0.2, 1.0, 0.2, 0.75, 0.2, 0.75, 2.98e-08, 1.0, 2.98e-08, 0.75, 0.75, 0.49, 0.9783, 0.3242, 0.8911, 0.05584, 0.6089, 0.05584, 0.5217, 0.3242, 0.2, 0.625, 0.2, 0.75, 2.98e-08, 0.75, 2.98e-08, 0.625, 0.4, 0.625, 0.4, 0.75, 0.2, 0.75, 0.2, 0.625, 0.6, 0.625, 0.6, 0.75, 0.4, 0.75, 0.4, 0.625, 0.8, 0.625, 0.8, 0.75, 0.6, 0.75, 0.6, 0.625, 1.0, 0.625, 1.0, 0.75, 0.8, 0.75, 0.8, 0.625, 1.0, 0.5, 1.0, 0.625, 0.8, 0.625, 0.8, 0.5, 0.8, 0.5, 0.8, 0.625, 0.6, 0.625, 0.6, 0.5, 0.6, 0.5, 0.6, 0.625, 0.4, 0.625, 0.4, 0.5, 0.4, 0.5, 0.4, 0.625, 0.2, 0.625, 0.2, 0.5, 0.2, 0.5, 0.2, 0.625, 2.98e-08, 0.625, 2.98e-08, 0.5])
me_cylinder_006.materials.append(mat_crystal3)
me_cylinder_006.update()
me_cylinder_007 = bpy.data.meshes.new('Cylinder.007')
me_cylinder_007.from_pydata([(0.0, 0.7746, -1.0), (-2.384e-08, 1.192e-08, 1.0), (0.7367, 0.2394, -1.0), (0.4553, -0.6267, -1.0), (-0.4553, -0.6267, -1.0), (-0.7367, 0.2394, -1.0), (0.0, 1.0, 0.5424), (0.9511, 0.309, 0.5424), (0.5878, -0.809, 0.5424), (-0.5878, -0.809, 0.5424), (-0.9511, 0.309, 0.5424), (1.012, 0.3288, -0.2288), (0.6254, -0.8608, -0.2288), (-0.6254, -0.8608, -0.2288), (-1.012, 0.3288, -0.2288), (0.0, 1.064, -0.2288)], [], [(6, 1, 7), (7, 1, 8), (8, 1, 9), (9, 1, 10), (10, 1, 6), (0, 2, 3, 4, 5), (14, 10, 6, 15), (13, 9, 10, 14), (12, 8, 9, 13), (11, 7, 8, 12), (15, 6, 7, 11), (0, 15, 11, 2), (2, 11, 12, 3), (3, 12, 13, 4), (4, 13, 14, 5), (5, 14, 15, 0)])
_uv = me_cylinder_007.uv_layers.new(name='UVMap')
_uv.uv.foreach_set('vector', [1.0, 0.75, 0.8, 1.0, 0.8, 0.75, 0.8, 0.75, 0.6, 1.0, 0.6, 0.75, 0.6, 0.75, 0.4, 1.0, 0.4, 0.75, 0.4, 0.75, 0.2, 1.0, 0.2, 0.75, 0.2, 0.75, 2.98e-08, 1.0, 2.98e-08, 0.75, 0.75, 0.49, 0.9783, 0.3242, 0.8911, 0.05584, 0.6089, 0.05584, 0.5217, 0.3242, 0.2, 0.625, 0.2, 0.75, 2.98e-08, 0.75, 2.98e-08, 0.625, 0.4, 0.625, 0.4, 0.75, 0.2, 0.75, 0.2, 0.625, 0.6, 0.625, 0.6, 0.75, 0.4, 0.75, 0.4, 0.625, 0.8, 0.625, 0.8, 0.75, 0.6, 0.75, 0.6, 0.625, 1.0, 0.625, 1.0, 0.75, 0.8, 0.75, 0.8, 0.625, 1.0, 0.5, 1.0, 0.625, 0.8, 0.625, 0.8, 0.5, 0.8, 0.5, 0.8, 0.625, 0.6, 0.625, 0.6, 0.5, 0.6, 0.5, 0.6, 0.625, 0.4, 0.625, 0.4, 0.5, 0.4, 0.5, 0.4, 0.625, 0.2, 0.625, 0.2, 0.5, 0.2, 0.5, 0.2, 0.625, 2.98e-08, 0.625, 2.98e-08, 0.5])
me_cylinder_007.materials.append(mat_crystal1)
me_cylinder_007.update()
me_cylinder_008 = bpy.data.meshes.new('Cylinder.008')
me_cylinder_008.from_pydata([(0.0, 0.7746, -1.0), (-2.384e-08, 1.192e-08, 1.0), (0.7367, 0.2394, -1.0), (0.4553, -0.6267, -1.0), (-0.4553, -0.6267, -1.0), (-0.7367, 0.2394, -1.0), (0.0, 1.0, 0.5424), (0.9511, 0.309, 0.5424), (0.5878, -0.809, 0.5424), (-0.5878, -0.809, 0.5424), (-0.9511, 0.309, 0.5424), (1.012, 0.3288, -0.2288), (0.6254, -0.8608, -0.2288), (-0.6254, -0.8608, -0.2288), (-1.012, 0.3288, -0.2288), (0.0, 1.064, -0.2288)], [], [(6, 1, 7), (7, 1, 8), (8, 1, 9), (9, 1, 10), (10, 1, 6), (0, 2, 3, 4, 5), (14, 10, 6, 15), (13, 9, 10, 14), (12, 8, 9, 13), (11, 7, 8, 12), (15, 6, 7, 11), (0, 15, 11, 2), (2, 11, 12, 3), (3, 12, 13, 4), (4, 13, 14, 5), (5, 14, 15, 0)])
_uv = me_cylinder_008.uv_layers.new(name='UVMap')
_uv.uv.foreach_set('vector', [1.0, 0.75, 0.8, 1.0, 0.8, 0.75, 0.8, 0.75, 0.6, 1.0, 0.6, 0.75, 0.6, 0.75, 0.4, 1.0, 0.4, 0.75, 0.4, 0.75, 0.2, 1.0, 0.2, 0.75, 0.2, 0.75, 2.98e-08, 1.0, 2.98e-08, 0.75, 0.75, 0.49, 0.9783, 0.3242, 0.8911, 0.05584, 0.6089, 0.05584, 0.5217, 0.3242, 0.2, 0.625, 0.2, 0.75, 2.98e-08, 0.75, 2.98e-08, 0.625, 0.4, 0.625, 0.4, 0.75, 0.2, 0.75, 0.2, 0.625, 0.6, 0.625, 0.6, 0.75, 0.4, 0.75, 0.4, 0.625, 0.8, 0.625, 0.8, 0.75, 0.6, 0.75, 0.6, 0.625, 1.0, 0.625, 1.0, 0.75, 0.8, 0.75, 0.8, 0.625, 1.0, 0.5, 1.0, 0.625, 0.8, 0.625, 0.8, 0.5, 0.8, 0.5, 0.8, 0.625, 0.6, 0.625, 0.6, 0.5, 0.6, 0.5, 0.6, 0.625, 0.4, 0.625, 0.4, 0.5, 0.4, 0.5, 0.4, 0.625, 0.2, 0.625, 0.2, 0.5, 0.2, 0.5, 0.2, 0.625, 2.98e-08, 0.625, 2.98e-08, 0.5])
me_cylinder_008.materials.append(mat_crystal2)
me_cylinder_008.update()
me_cylinder_009 = bpy.data.meshes.new('Cylinder.009')
me_cylinder_009.from_pydata([(0.0, 0.7746, -1.0), (-2.384e-08, 1.192e-08, 1.0), (0.7367, 0.2394, -1.0), (0.4553, -0.6267, -1.0), (-0.4553, -0.6267, -1.0), (-0.7367, 0.2394, -1.0), (0.0, 1.0, 0.5424), (0.9511, 0.309, 0.5424), (0.5878, -0.809, 0.5424), (-0.5878, -0.809, 0.5424), (-0.9511, 0.309, 0.5424), (1.012, 0.3288, -0.2288), (0.6254, -0.8608, -0.2288), (-0.6254, -0.8608, -0.2288), (-1.012, 0.3288, -0.2288), (0.0, 1.064, -0.2288)], [], [(6, 1, 7), (7, 1, 8), (8, 1, 9), (9, 1, 10), (10, 1, 6), (0, 2, 3, 4, 5), (14, 10, 6, 15), (13, 9, 10, 14), (12, 8, 9, 13), (11, 7, 8, 12), (15, 6, 7, 11), (0, 15, 11, 2), (2, 11, 12, 3), (3, 12, 13, 4), (4, 13, 14, 5), (5, 14, 15, 0)])
_uv = me_cylinder_009.uv_layers.new(name='UVMap')
_uv.uv.foreach_set('vector', [1.0, 0.75, 0.8, 1.0, 0.8, 0.75, 0.8, 0.75, 0.6, 1.0, 0.6, 0.75, 0.6, 0.75, 0.4, 1.0, 0.4, 0.75, 0.4, 0.75, 0.2, 1.0, 0.2, 0.75, 0.2, 0.75, 2.98e-08, 1.0, 2.98e-08, 0.75, 0.75, 0.49, 0.9783, 0.3242, 0.8911, 0.05584, 0.6089, 0.05584, 0.5217, 0.3242, 0.2, 0.625, 0.2, 0.75, 2.98e-08, 0.75, 2.98e-08, 0.625, 0.4, 0.625, 0.4, 0.75, 0.2, 0.75, 0.2, 0.625, 0.6, 0.625, 0.6, 0.75, 0.4, 0.75, 0.4, 0.625, 0.8, 0.625, 0.8, 0.75, 0.6, 0.75, 0.6, 0.625, 1.0, 0.625, 1.0, 0.75, 0.8, 0.75, 0.8, 0.625, 1.0, 0.5, 1.0, 0.625, 0.8, 0.625, 0.8, 0.5, 0.8, 0.5, 0.8, 0.625, 0.6, 0.625, 0.6, 0.5, 0.6, 0.5, 0.6, 0.625, 0.4, 0.625, 0.4, 0.5, 0.4, 0.5, 0.4, 0.625, 0.2, 0.625, 0.2, 0.5, 0.2, 0.5, 0.2, 0.625, 2.98e-08, 0.625, 2.98e-08, 0.5])
me_cylinder_009.materials.append(mat_crystal1)
me_cylinder_009.update()
me_cylinder_010 = bpy.data.meshes.new('Cylinder.010')
me_cylinder_010.from_pydata([(0.0, 0.7746, -1.0), (-2.384e-08, 1.192e-08, 1.0), (0.7367, 0.2394, -1.0), (0.4553, -0.6267, -1.0), (-0.4553, -0.6267, -1.0), (-0.7367, 0.2394, -1.0), (0.0, 1.0, 0.5424), (0.9511, 0.309, 0.5424), (0.5878, -0.809, 0.5424), (-0.5878, -0.809, 0.5424), (-0.9511, 0.309, 0.5424), (1.012, 0.3288, -0.2288), (0.6254, -0.8608, -0.2288), (-0.6254, -0.8608, -0.2288), (-1.012, 0.3288, -0.2288), (0.0, 1.064, -0.2288)], [], [(6, 1, 7), (7, 1, 8), (8, 1, 9), (9, 1, 10), (10, 1, 6), (0, 2, 3, 4, 5), (14, 10, 6, 15), (13, 9, 10, 14), (12, 8, 9, 13), (11, 7, 8, 12), (15, 6, 7, 11), (0, 15, 11, 2), (2, 11, 12, 3), (3, 12, 13, 4), (4, 13, 14, 5), (5, 14, 15, 0)])
_uv = me_cylinder_010.uv_layers.new(name='UVMap')
_uv.uv.foreach_set('vector', [1.0, 0.75, 0.8, 1.0, 0.8, 0.75, 0.8, 0.75, 0.6, 1.0, 0.6, 0.75, 0.6, 0.75, 0.4, 1.0, 0.4, 0.75, 0.4, 0.75, 0.2, 1.0, 0.2, 0.75, 0.2, 0.75, 2.98e-08, 1.0, 2.98e-08, 0.75, 0.75, 0.49, 0.9783, 0.3242, 0.8911, 0.05584, 0.6089, 0.05584, 0.5217, 0.3242, 0.2, 0.625, 0.2, 0.75, 2.98e-08, 0.75, 2.98e-08, 0.625, 0.4, 0.625, 0.4, 0.75, 0.2, 0.75, 0.2, 0.625, 0.6, 0.625, 0.6, 0.75, 0.4, 0.75, 0.4, 0.625, 0.8, 0.625, 0.8, 0.75, 0.6, 0.75, 0.6, 0.625, 1.0, 0.625, 1.0, 0.75, 0.8, 0.75, 0.8, 0.625, 1.0, 0.5, 1.0, 0.625, 0.8, 0.625, 0.8, 0.5, 0.8, 0.5, 0.8, 0.625, 0.6, 0.625, 0.6, 0.5, 0.6, 0.5, 0.6, 0.625, 0.4, 0.625, 0.4, 0.5, 0.4, 0.5, 0.4, 0.625, 0.2, 0.625, 0.2, 0.5, 0.2, 0.5, 0.2, 0.625, 2.98e-08, 0.625, 2.98e-08, 0.5])
me_cylinder_010.materials.append(mat_crystal2)
me_cylinder_010.update()
me_cylinder_011 = bpy.data.meshes.new('Cylinder.011')
me_cylinder_011.from_pydata([(0.0, 0.7746, -1.0), (-2.384e-08, 1.192e-08, 1.0), (0.7367, 0.2394, -1.0), (0.4553, -0.6267, -1.0), (-0.4553, -0.6267, -1.0), (-0.7367, 0.2394, -1.0), (0.0, 1.0, 0.5424), (0.9511, 0.309, 0.5424), (0.5878, -0.809, 0.5424), (-0.5878, -0.809, 0.5424), (-0.9511, 0.309, 0.5424), (1.012, 0.3288, -0.2288), (0.6254, -0.8608, -0.2288), (-0.6254, -0.8608, -0.2288), (-1.012, 0.3288, -0.2288), (0.0, 1.064, -0.2288)], [], [(6, 1, 7), (7, 1, 8), (8, 1, 9), (9, 1, 10), (10, 1, 6), (0, 2, 3, 4, 5), (14, 10, 6, 15), (13, 9, 10, 14), (12, 8, 9, 13), (11, 7, 8, 12), (15, 6, 7, 11), (0, 15, 11, 2), (2, 11, 12, 3), (3, 12, 13, 4), (4, 13, 14, 5), (5, 14, 15, 0)])
_uv = me_cylinder_011.uv_layers.new(name='UVMap')
_uv.uv.foreach_set('vector', [1.0, 0.75, 0.8, 1.0, 0.8, 0.75, 0.8, 0.75, 0.6, 1.0, 0.6, 0.75, 0.6, 0.75, 0.4, 1.0, 0.4, 0.75, 0.4, 0.75, 0.2, 1.0, 0.2, 0.75, 0.2, 0.75, 2.98e-08, 1.0, 2.98e-08, 0.75, 0.75, 0.49, 0.9783, 0.3242, 0.8911, 0.05584, 0.6089, 0.05584, 0.5217, 0.3242, 0.2, 0.625, 0.2, 0.75, 2.98e-08, 0.75, 2.98e-08, 0.625, 0.4, 0.625, 0.4, 0.75, 0.2, 0.75, 0.2, 0.625, 0.6, 0.625, 0.6, 0.75, 0.4, 0.75, 0.4, 0.625, 0.8, 0.625, 0.8, 0.75, 0.6, 0.75, 0.6, 0.625, 1.0, 0.625, 1.0, 0.75, 0.8, 0.75, 0.8, 0.625, 1.0, 0.5, 1.0, 0.625, 0.8, 0.625, 0.8, 0.5, 0.8, 0.5, 0.8, 0.625, 0.6, 0.625, 0.6, 0.5, 0.6, 0.5, 0.6, 0.625, 0.4, 0.625, 0.4, 0.5, 0.4, 0.5, 0.4, 0.625, 0.2, 0.625, 0.2, 0.5, 0.2, 0.5, 0.2, 0.625, 2.98e-08, 0.625, 2.98e-08, 0.5])
me_cylinder_011.materials.append(mat_crystal3)
me_cylinder_011.update()
me_cylinder_012 = bpy.data.meshes.new('Cylinder.012')
me_cylinder_012.from_pydata([(0.0, 0.7746, -1.0), (-2.384e-08, 1.192e-08, 1.0), (0.7367, 0.2394, -1.0), (0.4553, -0.6267, -1.0), (-0.4553, -0.6267, -1.0), (-0.7367, 0.2394, -1.0), (0.0, 1.0, 0.5424), (0.9511, 0.309, 0.5424), (0.5878, -0.809, 0.5424), (-0.5878, -0.809, 0.5424), (-0.9511, 0.309, 0.5424), (1.012, 0.3288, -0.2288), (0.6254, -0.8608, -0.2288), (-0.6254, -0.8608, -0.2288), (-1.012, 0.3288, -0.2288), (0.0, 1.064, -0.2288)], [], [(6, 1, 7), (7, 1, 8), (8, 1, 9), (9, 1, 10), (10, 1, 6), (0, 2, 3, 4, 5), (14, 10, 6, 15), (13, 9, 10, 14), (12, 8, 9, 13), (11, 7, 8, 12), (15, 6, 7, 11), (0, 15, 11, 2), (2, 11, 12, 3), (3, 12, 13, 4), (4, 13, 14, 5), (5, 14, 15, 0)])
_uv = me_cylinder_012.uv_layers.new(name='UVMap')
_uv.uv.foreach_set('vector', [1.0, 0.75, 0.8, 1.0, 0.8, 0.75, 0.8, 0.75, 0.6, 1.0, 0.6, 0.75, 0.6, 0.75, 0.4, 1.0, 0.4, 0.75, 0.4, 0.75, 0.2, 1.0, 0.2, 0.75, 0.2, 0.75, 2.98e-08, 1.0, 2.98e-08, 0.75, 0.75, 0.49, 0.9783, 0.3242, 0.8911, 0.05584, 0.6089, 0.05584, 0.5217, 0.3242, 0.2, 0.625, 0.2, 0.75, 2.98e-08, 0.75, 2.98e-08, 0.625, 0.4, 0.625, 0.4, 0.75, 0.2, 0.75, 0.2, 0.625, 0.6, 0.625, 0.6, 0.75, 0.4, 0.75, 0.4, 0.625, 0.8, 0.625, 0.8, 0.75, 0.6, 0.75, 0.6, 0.625, 1.0, 0.625, 1.0, 0.75, 0.8, 0.75, 0.8, 0.625, 1.0, 0.5, 1.0, 0.625, 0.8, 0.625, 0.8, 0.5, 0.8, 0.5, 0.8, 0.625, 0.6, 0.625, 0.6, 0.5, 0.6, 0.5, 0.6, 0.625, 0.4, 0.625, 0.4, 0.5, 0.4, 0.5, 0.4, 0.625, 0.2, 0.625, 0.2, 0.5, 0.2, 0.5, 0.2, 0.625, 2.98e-08, 0.625, 2.98e-08, 0.5])
me_cylinder_012.materials.append(mat_crystal1)
me_cylinder_012.update()
me_cylinder_013 = bpy.data.meshes.new('Cylinder.013')
me_cylinder_013.from_pydata([(0.0, 0.7746, -1.0), (-2.384e-08, 1.192e-08, 1.0), (0.7367, 0.2394, -1.0), (0.4553, -0.6267, -1.0), (-0.4553, -0.6267, -1.0), (-0.7367, 0.2394, -1.0), (0.0, 1.0, 0.5424), (0.9511, 0.309, 0.5424), (0.5878, -0.809, 0.5424), (-0.5878, -0.809, 0.5424), (-0.9511, 0.309, 0.5424), (1.012, 0.3288, -0.2288), (0.6254, -0.8608, -0.2288), (-0.6254, -0.8608, -0.2288), (-1.012, 0.3288, -0.2288), (0.0, 1.064, -0.2288)], [], [(6, 1, 7), (7, 1, 8), (8, 1, 9), (9, 1, 10), (10, 1, 6), (0, 2, 3, 4, 5), (14, 10, 6, 15), (13, 9, 10, 14), (12, 8, 9, 13), (11, 7, 8, 12), (15, 6, 7, 11), (0, 15, 11, 2), (2, 11, 12, 3), (3, 12, 13, 4), (4, 13, 14, 5), (5, 14, 15, 0)])
_uv = me_cylinder_013.uv_layers.new(name='UVMap')
_uv.uv.foreach_set('vector', [1.0, 0.75, 0.8, 1.0, 0.8, 0.75, 0.8, 0.75, 0.6, 1.0, 0.6, 0.75, 0.6, 0.75, 0.4, 1.0, 0.4, 0.75, 0.4, 0.75, 0.2, 1.0, 0.2, 0.75, 0.2, 0.75, 2.98e-08, 1.0, 2.98e-08, 0.75, 0.75, 0.49, 0.9783, 0.3242, 0.8911, 0.05584, 0.6089, 0.05584, 0.5217, 0.3242, 0.2, 0.625, 0.2, 0.75, 2.98e-08, 0.75, 2.98e-08, 0.625, 0.4, 0.625, 0.4, 0.75, 0.2, 0.75, 0.2, 0.625, 0.6, 0.625, 0.6, 0.75, 0.4, 0.75, 0.4, 0.625, 0.8, 0.625, 0.8, 0.75, 0.6, 0.75, 0.6, 0.625, 1.0, 0.625, 1.0, 0.75, 0.8, 0.75, 0.8, 0.625, 1.0, 0.5, 1.0, 0.625, 0.8, 0.625, 0.8, 0.5, 0.8, 0.5, 0.8, 0.625, 0.6, 0.625, 0.6, 0.5, 0.6, 0.5, 0.6, 0.625, 0.4, 0.625, 0.4, 0.5, 0.4, 0.5, 0.4, 0.625, 0.2, 0.625, 0.2, 0.5, 0.2, 0.5, 0.2, 0.625, 2.98e-08, 0.625, 2.98e-08, 0.5])
me_cylinder_013.materials.append(mat_crystal2)
me_cylinder_013.update()
me_cylinder_014 = bpy.data.meshes.new('Cylinder.014')
me_cylinder_014.from_pydata([(0.0, 0.7746, -1.0), (-2.384e-08, 1.192e-08, 1.0), (0.7367, 0.2394, -1.0), (0.4553, -0.6267, -1.0), (-0.4553, -0.6267, -1.0), (-0.7367, 0.2394, -1.0), (0.0, 1.0, 0.5424), (0.9511, 0.309, 0.5424), (0.5878, -0.809, 0.5424), (-0.5878, -0.809, 0.5424), (-0.9511, 0.309, 0.5424), (1.012, 0.3288, -0.2288), (0.6254, -0.8608, -0.2288), (-0.6254, -0.8608, -0.2288), (-1.012, 0.3288, -0.2288), (0.0, 1.064, -0.2288)], [], [(6, 1, 7), (7, 1, 8), (8, 1, 9), (9, 1, 10), (10, 1, 6), (0, 2, 3, 4, 5), (14, 10, 6, 15), (13, 9, 10, 14), (12, 8, 9, 13), (11, 7, 8, 12), (15, 6, 7, 11), (0, 15, 11, 2), (2, 11, 12, 3), (3, 12, 13, 4), (4, 13, 14, 5), (5, 14, 15, 0)])
_uv = me_cylinder_014.uv_layers.new(name='UVMap')
_uv.uv.foreach_set('vector', [1.0, 0.75, 0.8, 1.0, 0.8, 0.75, 0.8, 0.75, 0.6, 1.0, 0.6, 0.75, 0.6, 0.75, 0.4, 1.0, 0.4, 0.75, 0.4, 0.75, 0.2, 1.0, 0.2, 0.75, 0.2, 0.75, 2.98e-08, 1.0, 2.98e-08, 0.75, 0.75, 0.49, 0.9783, 0.3242, 0.8911, 0.05584, 0.6089, 0.05584, 0.5217, 0.3242, 0.2, 0.625, 0.2, 0.75, 2.98e-08, 0.75, 2.98e-08, 0.625, 0.4, 0.625, 0.4, 0.75, 0.2, 0.75, 0.2, 0.625, 0.6, 0.625, 0.6, 0.75, 0.4, 0.75, 0.4, 0.625, 0.8, 0.625, 0.8, 0.75, 0.6, 0.75, 0.6, 0.625, 1.0, 0.625, 1.0, 0.75, 0.8, 0.75, 0.8, 0.625, 1.0, 0.5, 1.0, 0.625, 0.8, 0.625, 0.8, 0.5, 0.8, 0.5, 0.8, 0.625, 0.6, 0.625, 0.6, 0.5, 0.6, 0.5, 0.6, 0.625, 0.4, 0.625, 0.4, 0.5, 0.4, 0.5, 0.4, 0.625, 0.2, 0.625, 0.2, 0.5, 0.2, 0.5, 0.2, 0.625, 2.98e-08, 0.625, 2.98e-08, 0.5])
me_cylinder_014.materials.append(mat_crystal1)
me_cylinder_014.update()
me_cylinder_015 = bpy.data.meshes.new('Cylinder.015')
me_cylinder_015.from_pydata([(0.0, 0.7746, -1.0), (-2.384e-08, 1.192e-08, 1.0), (0.7367, 0.2394, -1.0), (0.4553, -0.6267, -1.0), (-0.4553, -0.6267, -1.0), (-0.7367, 0.2394, -1.0), (0.0, 1.0, 0.5424), (0.9511, 0.309, 0.5424), (0.5878, -0.809, 0.5424), (-0.5878, -0.809, 0.5424), (-0.9511, 0.309, 0.5424), (1.012, 0.3288, -0.2288), (0.6254, -0.8608, -0.2288), (-0.6254, -0.8608, -0.2288), (-1.012, 0.3288, -0.2288), (0.0, 1.064, -0.2288)], [], [(6, 1, 7), (7, 1, 8), (8, 1, 9), (9, 1, 10), (10, 1, 6), (0, 2, 3, 4, 5), (14, 10, 6, 15), (13, 9, 10, 14), (12, 8, 9, 13), (11, 7, 8, 12), (15, 6, 7, 11), (0, 15, 11, 2), (2, 11, 12, 3), (3, 12, 13, 4), (4, 13, 14, 5), (5, 14, 15, 0)])
_uv = me_cylinder_015.uv_layers.new(name='UVMap')
_uv.uv.foreach_set('vector', [1.0, 0.75, 0.8, 1.0, 0.8, 0.75, 0.8, 0.75, 0.6, 1.0, 0.6, 0.75, 0.6, 0.75, 0.4, 1.0, 0.4, 0.75, 0.4, 0.75, 0.2, 1.0, 0.2, 0.75, 0.2, 0.75, 2.98e-08, 1.0, 2.98e-08, 0.75, 0.75, 0.49, 0.9783, 0.3242, 0.8911, 0.05584, 0.6089, 0.05584, 0.5217, 0.3242, 0.2, 0.625, 0.2, 0.75, 2.98e-08, 0.75, 2.98e-08, 0.625, 0.4, 0.625, 0.4, 0.75, 0.2, 0.75, 0.2, 0.625, 0.6, 0.625, 0.6, 0.75, 0.4, 0.75, 0.4, 0.625, 0.8, 0.625, 0.8, 0.75, 0.6, 0.75, 0.6, 0.625, 1.0, 0.625, 1.0, 0.75, 0.8, 0.75, 0.8, 0.625, 1.0, 0.5, 1.0, 0.625, 0.8, 0.625, 0.8, 0.5, 0.8, 0.5, 0.8, 0.625, 0.6, 0.625, 0.6, 0.5, 0.6, 0.5, 0.6, 0.625, 0.4, 0.625, 0.4, 0.5, 0.4, 0.5, 0.4, 0.625, 0.2, 0.625, 0.2, 0.5, 0.2, 0.5, 0.2, 0.625, 2.98e-08, 0.625, 2.98e-08, 0.5])
me_cylinder_015.materials.append(mat_crystal2)
me_cylinder_015.update()
me_cylinder_016 = bpy.data.meshes.new('Cylinder.016')
me_cylinder_016.from_pydata([(0.0, 0.7746, -1.0), (-2.384e-08, 1.192e-08, 1.0), (0.7367, 0.2394, -1.0), (0.4553, -0.6267, -1.0), (-0.4553, -0.6267, -1.0), (-0.7367, 0.2394, -1.0), (0.0, 1.0, 0.5424), (0.9511, 0.309, 0.5424), (0.5878, -0.809, 0.5424), (-0.5878, -0.809, 0.5424), (-0.9511, 0.309, 0.5424), (1.012, 0.3288, -0.2288), (0.6254, -0.8608, -0.2288), (-0.6254, -0.8608, -0.2288), (-1.012, 0.3288, -0.2288), (0.0, 1.064, -0.2288)], [], [(6, 1, 7), (7, 1, 8), (8, 1, 9), (9, 1, 10), (10, 1, 6), (0, 2, 3, 4, 5), (14, 10, 6, 15), (13, 9, 10, 14), (12, 8, 9, 13), (11, 7, 8, 12), (15, 6, 7, 11), (0, 15, 11, 2), (2, 11, 12, 3), (3, 12, 13, 4), (4, 13, 14, 5), (5, 14, 15, 0)])
_uv = me_cylinder_016.uv_layers.new(name='UVMap')
_uv.uv.foreach_set('vector', [1.0, 0.75, 0.8, 1.0, 0.8, 0.75, 0.8, 0.75, 0.6, 1.0, 0.6, 0.75, 0.6, 0.75, 0.4, 1.0, 0.4, 0.75, 0.4, 0.75, 0.2, 1.0, 0.2, 0.75, 0.2, 0.75, 2.98e-08, 1.0, 2.98e-08, 0.75, 0.75, 0.49, 0.9783, 0.3242, 0.8911, 0.05584, 0.6089, 0.05584, 0.5217, 0.3242, 0.2, 0.625, 0.2, 0.75, 2.98e-08, 0.75, 2.98e-08, 0.625, 0.4, 0.625, 0.4, 0.75, 0.2, 0.75, 0.2, 0.625, 0.6, 0.625, 0.6, 0.75, 0.4, 0.75, 0.4, 0.625, 0.8, 0.625, 0.8, 0.75, 0.6, 0.75, 0.6, 0.625, 1.0, 0.625, 1.0, 0.75, 0.8, 0.75, 0.8, 0.625, 1.0, 0.5, 1.0, 0.625, 0.8, 0.625, 0.8, 0.5, 0.8, 0.5, 0.8, 0.625, 0.6, 0.625, 0.6, 0.5, 0.6, 0.5, 0.6, 0.625, 0.4, 0.625, 0.4, 0.5, 0.4, 0.5, 0.4, 0.625, 0.2, 0.625, 0.2, 0.5, 0.2, 0.5, 0.2, 0.625, 2.98e-08, 0.625, 2.98e-08, 0.5])
me_cylinder_016.materials.append(mat_crystal1)
me_cylinder_016.update()

# ---- objects
ob_icosphere = bpy.data.objects.new('Icosphere', me_icosphere)
ob_cube = bpy.data.objects.new('Cube', me_cube_001)
ob_cube_001 = bpy.data.objects.new('Cube.001', me_cube_002)
ob_cube_002 = bpy.data.objects.new('Cube.002', me_cube_003)
ob_cube_003 = bpy.data.objects.new('Cube.003', me_cube_005)
ob_cylinder = bpy.data.objects.new('Cylinder', me_cylinder)
ob_cylinder_001 = bpy.data.objects.new('Cylinder.001', me_cylinder_001)
ob_cylinder_002 = bpy.data.objects.new('Cylinder.002', me_cylinder_002)
ob_cylinder_003 = bpy.data.objects.new('Cylinder.003', me_cylinder_003)
ob_cylinder_004 = bpy.data.objects.new('Cylinder.004', me_cylinder_004)
ob_cylinder_005 = bpy.data.objects.new('Cylinder.005', me_cylinder_005)
ob_cylinder_006 = bpy.data.objects.new('Cylinder.006', me_cylinder_006)
ob_cylinder_007 = bpy.data.objects.new('Cylinder.007', me_cylinder_007)
ob_cylinder_008 = bpy.data.objects.new('Cylinder.008', me_cylinder_008)
ob_cylinder_009 = bpy.data.objects.new('Cylinder.009', me_cylinder_009)
ob_cylinder_010 = bpy.data.objects.new('Cylinder.010', me_cylinder_010)
ob_cylinder_011 = bpy.data.objects.new('Cylinder.011', me_cylinder_011)
ob_cylinder_012 = bpy.data.objects.new('Cylinder.012', me_cylinder_012)
ob_cylinder_013 = bpy.data.objects.new('Cylinder.013', me_cylinder_013)
ob_cylinder_014 = bpy.data.objects.new('Cylinder.014', me_cylinder_014)
ob_cylinder_015 = bpy.data.objects.new('Cylinder.015', me_cylinder_015)
ob_cylinder_016 = bpy.data.objects.new('Cylinder.016', me_cylinder_016)

# ---- transforms, parenting, visibility, modifiers, constraints
ob_icosphere.location = (-0.7482, -0.8598, 0.2961)
ob_icosphere.rotation_euler = (0.0, -0.0, -1.012)
ob_icosphere.scale = (1.735, 1.0, 0.5995)
ob_cube.location = (-0.08751, 0.6016, 0.1503)
ob_cube.rotation_euler = (0.0, -0.0, 0.4895)
ob_cube.scale = (1.024, 0.4283, 0.2033)
ob_cube_001.location = (0.1372, -0.1667, 0.3636)
ob_cube_001.rotation_euler = (0.0, -0.0, 0.4895)
ob_cube_001.scale = (0.5603, 0.3834, 0.4614)
ob_cube_002.location = (0.5943, -0.8093, 0.3107)
ob_cube_002.rotation_euler = (-0.18, 0.277, 0.2586)
ob_cube_002.scale = (0.6569, 0.375, 0.2033)
ob_cube_003.location = (0.8676, 0.05688, 0.2159)
ob_cube_003.rotation_euler = (-0.2403, -0.01042, -0.9156)
ob_cube_003.scale = (0.7103, 0.3027, 0.2661)
ob_cylinder.location = (-0.4097, 0.1331, 0.6967)
ob_cylinder.rotation_euler = (-0.3124, -0.1485, -0.2318)
ob_cylinder.scale = (0.1947, 0.1924, 0.5734)
ob_cylinder_001.location = (-0.3072, -0.06547, 0.828)
ob_cylinder_001.rotation_euler = (0.03146, 0.1438, 0.2355)
ob_cylinder_001.scale = (0.1344, 0.1344, 0.469)
ob_cylinder_002.location = (-0.5237, -0.1051, 0.7859)
ob_cylinder_002.rotation_euler = (0.09249, -0.3462, -0.0378)
ob_cylinder_002.scale = (0.1313, 0.1342, 0.3788)
ob_cylinder_003.location = (0.0493, -0.7112, 0.9027)
ob_cylinder_003.rotation_euler = (0.2002, -0.1048, -0.07881)
ob_cylinder_003.scale = (0.1344, 0.1344, 0.469)
ob_cylinder_004.location = (0.2616, -0.5904, 0.9783)
ob_cylinder_004.rotation_euler = (-0.3111, 0.004855, -1.198)
ob_cylinder_004.scale = (0.1344, 0.1344, 0.469)
ob_cylinder_005.location = (0.7441, -0.5433, 0.696)
ob_cylinder_005.rotation_euler = (0.08871, 0.5175, -0.6572)
ob_cylinder_005.scale = (0.1344, 0.1344, 0.469)
ob_cylinder_006.location = (0.6952, -0.2004, 0.818)
ob_cylinder_006.rotation_euler = (-0.1696, -0.04598, -1.205)
ob_cylinder_006.scale = (0.1344, 0.1344, 0.469)
ob_cylinder_007.location = (1.003, -0.4434, 0.6753)
ob_cylinder_007.rotation_euler = (-0.5779, 0.4013, -1.265)
ob_cylinder_007.scale = (0.1344, 0.1344, 0.469)
ob_cylinder_008.location = (-1.024, -0.8833, 1.149)
ob_cylinder_008.rotation_euler = (-0.1832, -0.304, 0.1953)
ob_cylinder_008.scale = (0.1344, 0.1344, 0.469)
ob_cylinder_009.location = (-0.7388, -0.9171, 1.06)
ob_cylinder_009.rotation_euler = (-0.003204, 0.1477, -0.09592)
ob_cylinder_009.scale = (0.1336, 0.1344, 0.3307)
ob_cylinder_010.location = (0.3974, 0.4849, 0.591)
ob_cylinder_010.rotation_euler = (-0.08214, -0.5618, -1.898)
ob_cylinder_010.scale = (0.1344, 0.1344, 0.469)
ob_cylinder_011.location = (-1.155, -0.2749, 0.6601)
ob_cylinder_011.rotation_euler = (-0.2158, -0.07462, 0.06981)
ob_cylinder_011.scale = (0.2201, 0.2236, 0.1558)
ob_cylinder_012.location = (0.8113, 0.1886, 0.4442)
ob_cylinder_012.rotation_euler = (-0.2362, 0.2362, 0.08474)
ob_cylinder_012.scale = (0.09164, 0.0931, 0.06488)
ob_cylinder_013.location = (0.9378, 0.1498, 0.4449)
ob_cylinder_013.rotation_euler = (0.3162, 0.1365, 1.785)
ob_cylinder_013.scale = (0.04763, 0.04839, 0.03373)
ob_cylinder_014.location = (-0.03821, 0.6359, 0.5036)
ob_cylinder_014.rotation_euler = (-0.03524, 0.1108, 0.5729)
ob_cylinder_014.scale = (0.109, 0.1108, 0.3707)
ob_cylinder_015.location = (-0.203, 0.5343, 0.5092)
ob_cylinder_015.rotation_euler = (0.05304, -0.1542, 0.07587)
ob_cylinder_015.scale = (0.08413, 0.08463, 0.1861)
ob_cylinder_016.location = (-0.2098, 0.7075, 0.3654)
ob_cylinder_016.rotation_euler = (-0.01765, 0.07982, 2.512)
ob_cylinder_016.scale = (0.08315, 0.08461, 0.1188)

# ---- collection membership
col_collection.objects.link(ob_icosphere)
col_collection.objects.link(ob_cube)
col_collection.objects.link(ob_cube_001)
col_collection.objects.link(ob_cube_002)
col_collection.objects.link(ob_cube_003)
col_collection.objects.link(ob_cylinder)
col_collection.objects.link(ob_cylinder_001)
col_collection.objects.link(ob_cylinder_002)
col_collection.objects.link(ob_cylinder_003)
col_collection.objects.link(ob_cylinder_004)
col_collection.objects.link(ob_cylinder_005)
col_collection.objects.link(ob_cylinder_006)
col_collection.objects.link(ob_cylinder_007)
col_collection.objects.link(ob_cylinder_008)
col_collection.objects.link(ob_cylinder_009)
col_collection.objects.link(ob_cylinder_010)
col_collection.objects.link(ob_cylinder_011)
col_collection.objects.link(ob_cylinder_012)
col_collection.objects.link(ob_cylinder_013)
col_collection.objects.link(ob_cylinder_014)
col_collection.objects.link(ob_cylinder_015)
col_collection.objects.link(ob_cylinder_016)

# ---- scene / render settings (as saved in the file)
scene.frame_start = 1; scene.frame_end = 250; scene.frame_set(1)
scene.render.engine = 'BLENDER_EEVEE_NEXT'
scene.cycles.sampling_pattern = 'TABULATED_SOBOL'
scene.cycles.use_light_tree = False
scene.view_settings.view_transform = 'Filmic'
bpy.context.view_layer.update()

# ---- added for rendering (the .blend has no active camera and no usable light): camera, sun
cam_auto = bpy.data.cameras.new('AutoCamera')
cam_auto.lens = 50.0
cam_auto.sensor_width = 36.0
cam_auto.clip_end = 1000.0
ob_auto_camera = bpy.data.objects.new('AutoCamera', cam_auto)
scene.collection.objects.link(ob_auto_camera)
ob_auto_camera.location = (5.27426, -7.23305, 5.22499)
ob_auto_camera.rotation_euler = (1.09748, -7.21219e-08, 0.694738)
scene.camera = ob_auto_camera
light_auto_sun = bpy.data.lights.new('AutoSun', 'SUN')
light_auto_sun.energy = 3.0
light_auto_sun.angle = 0.0523599
ob_auto_sun = bpy.data.objects.new('AutoSun', light_auto_sun)
scene.collection.objects.link(ob_auto_sun)
ob_auto_sun.rotation_euler = (0.872665, 0.174533, 0.523599)
bpy.context.view_layer.update()
